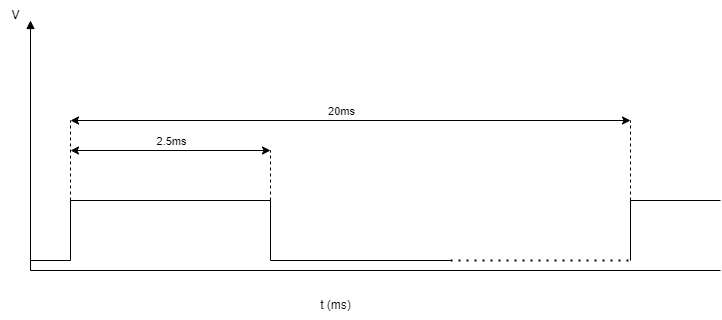

The diagram above was exported from draw.io. Its source (the exported page's mxGraphModel, read from the mxfile embedded in the PNG):
<mxGraphModel dx="684" dy="830" grid="1" gridSize="10" guides="1" tooltips="1" connect="1" arrows="1" fold="1" page="1" pageScale="1" pageWidth="850" pageHeight="1100" math="0" shadow="0">
  <root>
    <mxCell id="0" />
    <mxCell id="1" parent="0" />
    <mxCell id="2" value="" style="endArrow=block;html=1;startArrow=none;startFill=0;endFill=1;" edge="1" parent="1">
      <mxGeometry width="50" height="50" relative="1" as="geometry">
        <mxPoint x="40" y="550" as="sourcePoint" />
        <mxPoint x="40" y="300" as="targetPoint" />
      </mxGeometry>
    </mxCell>
    <mxCell id="3" value="" style="endArrow=none;html=1;" edge="1" parent="1">
      <mxGeometry width="50" height="50" relative="1" as="geometry">
        <mxPoint x="40" y="550" as="sourcePoint" />
        <mxPoint x="730" y="550" as="targetPoint" />
      </mxGeometry>
    </mxCell>
    <mxCell id="4" value="V" style="text;html=1;align=center;verticalAlign=middle;resizable=0;points=[];autosize=1;strokeColor=none;fillColor=none;" vertex="1" parent="1">
      <mxGeometry x="10" y="280" width="30" height="30" as="geometry" />
    </mxCell>
    <mxCell id="5" value="t (ms)" style="text;html=1;align=center;verticalAlign=middle;resizable=0;points=[];autosize=1;strokeColor=none;fillColor=none;" vertex="1" parent="1">
      <mxGeometry x="320" y="570" width="50" height="30" as="geometry" />
    </mxCell>
    <mxCell id="8" value="" style="endArrow=none;html=1;" edge="1" parent="1">
      <mxGeometry width="50" height="50" relative="1" as="geometry">
        <mxPoint x="80" y="480" as="sourcePoint" />
        <mxPoint x="280" y="480" as="targetPoint" />
      </mxGeometry>
    </mxCell>
    <mxCell id="10" value="" style="endArrow=none;html=1;" edge="1" parent="1">
      <mxGeometry width="50" height="50" relative="1" as="geometry">
        <mxPoint x="280" y="480" as="sourcePoint" />
        <mxPoint x="280" y="540" as="targetPoint" />
      </mxGeometry>
    </mxCell>
    <mxCell id="11" value="" style="endArrow=none;html=1;" edge="1" parent="1">
      <mxGeometry width="50" height="50" relative="1" as="geometry">
        <mxPoint x="80" y="480" as="sourcePoint" />
        <mxPoint x="80" y="540" as="targetPoint" />
      </mxGeometry>
    </mxCell>
    <mxCell id="13" value="" style="endArrow=none;html=1;" edge="1" parent="1">
      <mxGeometry width="50" height="50" relative="1" as="geometry">
        <mxPoint x="40" y="540" as="sourcePoint" />
        <mxPoint x="80" y="540" as="targetPoint" />
      </mxGeometry>
    </mxCell>
    <mxCell id="14" value="" style="endArrow=none;html=1;" edge="1" parent="1">
      <mxGeometry width="50" height="50" relative="1" as="geometry">
        <mxPoint x="640" y="480" as="sourcePoint" />
        <mxPoint x="730" y="480" as="targetPoint" />
      </mxGeometry>
    </mxCell>
    <mxCell id="16" value="" style="endArrow=none;html=1;" edge="1" parent="1">
      <mxGeometry width="50" height="50" relative="1" as="geometry">
        <mxPoint x="640" y="480" as="sourcePoint" />
        <mxPoint x="640" y="540" as="targetPoint" />
      </mxGeometry>
    </mxCell>
    <mxCell id="17" value="" style="endArrow=none;html=1;" edge="1" parent="1">
      <mxGeometry width="50" height="50" relative="1" as="geometry">
        <mxPoint x="280" y="540" as="sourcePoint" />
        <mxPoint x="460" y="540" as="targetPoint" />
      </mxGeometry>
    </mxCell>
    <mxCell id="19" value="" style="endArrow=none;dashed=1;html=1;dashPattern=1 3;strokeWidth=2;" edge="1" parent="1">
      <mxGeometry width="50" height="50" relative="1" as="geometry">
        <mxPoint x="460" y="540" as="sourcePoint" />
        <mxPoint x="640" y="540" as="targetPoint" />
      </mxGeometry>
    </mxCell>
    <mxCell id="20" value="" style="endArrow=classic;startArrow=classic;html=1;" edge="1" parent="1">
      <mxGeometry width="50" height="50" relative="1" as="geometry">
        <mxPoint x="80" y="430" as="sourcePoint" />
        <mxPoint x="280" y="430" as="targetPoint" />
      </mxGeometry>
    </mxCell>
    <mxCell id="23" value="2.5ms" style="edgeLabel;html=1;align=center;verticalAlign=middle;resizable=0;points=[];" vertex="1" connectable="0" parent="20">
      <mxGeometry x="-0.14" y="3" relative="1" as="geometry">
        <mxPoint x="14" y="-7" as="offset" />
      </mxGeometry>
    </mxCell>
    <mxCell id="21" value="" style="endArrow=none;dashed=1;html=1;" edge="1" parent="1">
      <mxGeometry width="50" height="50" relative="1" as="geometry">
        <mxPoint x="280" y="510" as="sourcePoint" />
        <mxPoint x="280" y="430" as="targetPoint" />
      </mxGeometry>
    </mxCell>
    <mxCell id="22" value="" style="endArrow=none;dashed=1;html=1;" edge="1" parent="1">
      <mxGeometry width="50" height="50" relative="1" as="geometry">
        <mxPoint x="80" y="510" as="sourcePoint" />
        <mxPoint x="80" y="400" as="targetPoint" />
      </mxGeometry>
    </mxCell>
    <mxCell id="24" value="" style="endArrow=classic;startArrow=classic;html=1;" edge="1" parent="1">
      <mxGeometry width="50" height="50" relative="1" as="geometry">
        <mxPoint x="640" y="400" as="sourcePoint" />
        <mxPoint x="80" y="400" as="targetPoint" />
      </mxGeometry>
    </mxCell>
    <mxCell id="25" value="20&lt;span style=&quot;background-color: light-dark(#ffffff, var(--ge-dark-color, #121212));&quot;&gt;ms&lt;/span&gt;" style="edgeLabel;html=1;align=center;verticalAlign=middle;resizable=0;points=[];" vertex="1" connectable="0" parent="24">
      <mxGeometry x="-0.14" y="3" relative="1" as="geometry">
        <mxPoint x="-49" y="-13" as="offset" />
      </mxGeometry>
    </mxCell>
    <mxCell id="27" value="" style="endArrow=none;dashed=1;html=1;" edge="1" parent="1">
      <mxGeometry width="50" height="50" relative="1" as="geometry">
        <mxPoint x="640" y="480" as="sourcePoint" />
        <mxPoint x="640" y="400" as="targetPoint" />
      </mxGeometry>
    </mxCell>
  </root>
</mxGraphModel>